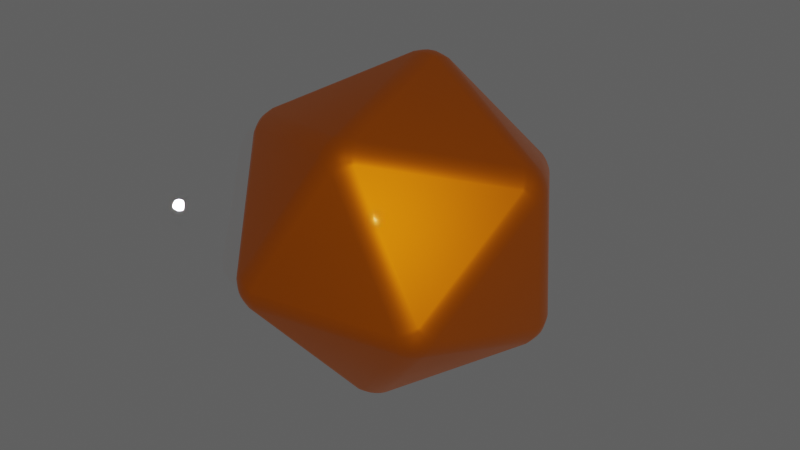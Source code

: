 # Source: d20_2.blend  (saved by Blender 3.6.11; exported with 4.5.12 LTS)
import bpy
from mathutils import Matrix  # noqa: F401  (used for matrix-valued properties, if any)

bpy.ops.wm.read_factory_settings(use_empty=True)
scene = bpy.context.scene
scene.name = 'd20'

# ---- collections
col_d20_uv_mesh = bpy.data.collections.new('d20_uv_mesh'); scene.collection.children.link(col_d20_uv_mesh)
col_camera = bpy.data.collections.new('Camera'); scene.collection.children.link(col_camera)

# ---- images (referenced by path relative to the original .blend; pixels are not part of the script)
import os
ASSET_DIR = os.environ.get("B2B_ASSET_DIR", "")  # directory of the original .blend (textures are referenced by path, not embedded)
HERE = os.path.dirname(os.path.abspath(__file__))  # packed textures are extracted next to this script under _unpacked/

def load_image(name, relpath, width, height, colorspace="sRGB"):
    """Load a texture the original file referenced (path relative to the .blend, or extracted next to this script)."""
    p = next((c for c in (os.path.join(HERE, relpath), os.path.join(ASSET_DIR, relpath)) if relpath and os.path.exists(c)), "")
    if p:
        img = bpy.data.images.load(p, check_existing=True)
        img.name = name
    else:  # same state as the original file: an image datablock whose file is absent (Cycles renders it pink)
        img = bpy.data.images.new(name, width, height)
        img.source = "FILE"
        img.filepath = "//" + (relpath or name)
    img.colorspace_settings.name = colorspace
    return img
img_uvtexturebuffer_png = load_image('uvTextureBuffer.png', 'uvTextureBuffer.png', 1024, 1024, 'sRGB')
img_normaltexturebuffer_png = load_image('normalTextureBuffer.png', 'normalTextureBuffer.png', 1024, 1024, 'sRGB')

# ---- materials (node trees are filled in below, after node groups)
mat_material_001 = bpy.data.materials.new('Material.001')
mat_material_003 = bpy.data.materials.new('Material.003')

# ---- node groups
ng_colorgroup = bpy.data.node_groups.new('ColorGroup', 'ShaderNodeTree')
_s = ng_colorgroup.interface.new_socket(name='Color', in_out='OUTPUT', socket_type='NodeSocketColor')
_s.default_value = (0.0, 0.0, 0.0, 0.0)
_s = ng_colorgroup.interface.new_socket(name='BW Color', in_out='INPUT', socket_type='NodeSocketFloat')
_s.default_value = 1.0
_s.min_value = -1e+04
_s.max_value = 1e+04
_s = ng_colorgroup.interface.new_socket(name='Color Black', in_out='INPUT', socket_type='NodeSocketColor')
_s = ng_colorgroup.interface.new_socket(name='Color White', in_out='INPUT', socket_type='NodeSocketColor')
_N = ng_colorgroup.nodes; _L = ng_colorgroup.links
n0 = _N.new('NodeGroupOutput'); n0.name = 'Group Output'; n0.location = (260, 11)
n1 = _N.new('ShaderNodeMapRange'); n1.name = 'Map Range'; n1.location = (-125, 268)
n1.inputs[2].default_value = 0.1
n2 = _N.new('ShaderNodeMapRange'); n2.name = 'Map Range.001'; n2.location = (-128, 12)
n2.inputs[2].default_value = 0.1
n3 = _N.new('ShaderNodeMapRange'); n3.name = 'Map Range.002'; n3.location = (-131, -246)
n3.inputs[2].default_value = 0.1
n4 = _N.new('ShaderNodeSeparateColor'); n4.name = 'Separate Color'; n4.location = (-578, -81)
n5 = _N.new('ShaderNodeSeparateColor'); n5.name = 'Separate Color.001'; n5.location = (-582, -280)
n6 = _N.new('NodeGroupInput'); n6.name = 'Group Input'; n6.location = (-1040, 75)
n7 = _N.new('ShaderNodeCombineColor'); n7.name = 'Combine Color'; n7.location = (78, 54)
_L.new(n1.outputs[0], n7.inputs[0])
_L.new(n3.outputs[0], n7.inputs[2])
_L.new(n2.outputs[0], n7.inputs[1])
_L.new(n6.outputs[0], n1.inputs[0])
_L.new(n6.outputs[0], n2.inputs[0])
_L.new(n6.outputs[0], n3.inputs[0])
_L.new(n7.outputs[0], n0.inputs[0])
_L.new(n6.outputs[1], n4.inputs[0])
_L.new(n4.outputs[0], n1.inputs[3])
_L.new(n4.outputs[1], n2.inputs[3])
_L.new(n4.outputs[2], n3.inputs[3])
_L.new(n6.outputs[2], n5.inputs[0])
_L.new(n5.outputs[0], n1.inputs[4])
_L.new(n5.outputs[1], n2.inputs[4])
_L.new(n5.outputs[2], n3.inputs[4])
n0.is_active_output = True

# ---- material node trees
mat_material_001.use_nodes = True; mat_material_001.node_tree.nodes.clear()
_N = mat_material_001.node_tree.nodes; _L = mat_material_001.node_tree.links
n0 = _N.new('ShaderNodeTexImage'); n0.name = 'Image Texture'; n0.location = (-890, 356)
n0.image = img_uvtexturebuffer_png
n1 = _N.new('NodeReroute'); n1.name = 'Reroute'; n1.location = (-556, 352)
n1.width = 16
n2 = _N.new('ShaderNodeOutputMaterial'); n2.name = 'Material Output'; n2.location = (1724, 410)
n3 = _N.new('ShaderNodeTexVoronoi'); n3.name = 'Voronoi Texture'; n3.location = (705, 101)
n4 = _N.new('ShaderNodeBsdfGlass'); n4.name = 'Glass BSDF'; n4.location = (1230, -18)
n4.distribution = 'BECKMANN'
n4.inputs[0].default_value = (0.0, 1.0, 0.1879, 1.0)
n4.inputs[2].default_value = 2.2
n5 = _N.new('ShaderNodeMix'); n5.name = 'Mix'; n5.location = (629, 881)
n5.mute = True
n5.data_type = 'RGBA'
n6 = _N.new('ShaderNodeTexImage'); n6.name = 'Image Texture.003'; n6.location = (-950, 7)
n6.image = img_normaltexturebuffer_png
n7 = _N.new('ShaderNodeBump'); n7.name = 'Bump'; n7.location = (69, -62)
n7.invert = True
n7.inputs[0].default_value = 0.5167
n7.inputs[1].default_value = 0.7
n7.inputs[2].default_value = 1.0
n8 = _N.new('ShaderNodeMix'); n8.name = 'BackgroundColorMix'; n8.location = (-144, 964)
n8.data_type = 'RGBA'
n9 = _N.new('ShaderNodeRGB'); n9.name = 'MainColor'; n9.location = (-601, 859)
n9.outputs[0].default_value = (0.1971, 0.2137, 0.3355, 1.0)
n10 = _N.new('ShaderNodeRGB'); n10.name = 'SplashColor'; n10.location = (-602, 628)
n10.outputs[0].default_value = (0.4666, 0.8996, 0.08425, 1.0)
n11 = _N.new('ShaderNodeHueSaturation'); n11.name = 'Hue/Saturation/Value.001'; n11.location = (-428, 843)
n11.inputs[1].default_value = 1.5
n12 = _N.new('ShaderNodeHueSaturation'); n12.name = 'Hue/Saturation/Value'; n12.location = (-367, 666)
n12.inputs[1].default_value = 1.5
n13 = _N.new('ShaderNodeHueSaturation'); n13.name = 'Hue/Saturation/Value.002'; n13.location = (49, 726)
n13.inputs[1].default_value = 1.5
n14 = _N.new('ShaderNodeRGB'); n14.name = 'TextColor'; n14.location = (-183, 650)
n14.outputs[0].default_value = (0.9699, 0.2047, 0.006346, 1.0)
n15 = _N.new('ShaderNodeGroup'); n15.name = 'ColorGroup'; n15.location = (294, 947)
n15.width = 243
n15.node_tree = ng_colorgroup
n16 = _N.new('ShaderNodeBsdfPrincipled'); n16.name = 'Principled BSDF'; n16.location = (1128, 808)
n16.distribution = 'GGX'
n16.subsurface_method = 'RANDOM_WALK_SKIN'
n16.inputs[1].default_value = 0.835
n16.inputs[2].default_value = 0.501
n16.inputs[3].default_value = 1.45
n16.inputs[11].default_value = 1.01
n16.inputs[13].default_value = 0.0
n16.inputs[19].default_value = 0.25
n16.inputs[20].default_value = 0.0
n16.inputs[27].default_value = (0.0754, 0.117, 0.8182, 1.0)
n17 = _N.new('ShaderNodeTexNoise'); n17.name = 'Musgrave Texture'; n17.location = (-657, 1141)
n17.width = 150
n17.normalize = False
n17.inputs[2].default_value = 20.3
n17.inputs[3].default_value = 0.69
n17.inputs[4].default_value = 6.857
n17.inputs[5].default_value = 0.23
n17.inputs[6].default_value = -0.11
n18 = _N.new('ShaderNodeCombineXYZ'); n18.name = 'Combine XYZ'; n18.location = (-857, 1078)
n18.inputs[0].default_value = -0.5
n18.inputs[1].default_value = 9.9
n18.inputs[2].default_value = 4.7
n19 = _N.new('ShaderNodeMapRange'); n19.name = 'Transmision Range'; n19.location = (-7, 226)
n19.inputs[3].default_value = 0.4303
n19.inputs[4].default_value = 0.0
n20 = _N.new('NodeReroute'); n20.name = 'Reroute.001'; n20.location = (-152, 351)
n20.width = 16
n21 = _N.new('NodeReroute'); n21.name = 'Reroute.002'; n21.location = (-529, -72)
n21.width = 16
n22 = _N.new('ShaderNodeMath'); n22.name = 'Math.001'; n22.location = (-516, -419)
n22.mute = True
n22.operation = 'MULTIPLY'
n22.use_clamp = True
n22.inputs[0].default_value = 1.0
n23 = _N.new('ShaderNodeTexVoronoi'); n23.name = 'Voronoi Texture.001'; n23.location = (-805, -459)
n23.mute = True
n23.inputs[2].default_value = -6.0
n24 = _N.new('ShaderNodeMapRange'); n24.name = 'Map Range'; n24.location = (-315, -339)
n24.mute = True
n24.inputs[2].default_value = 29.0
n24.inputs[4].default_value = -0.51
n25 = _N.new('ShaderNodeMath'); n25.name = 'Math'; n25.location = (-97, -235)
n25.mute = True
_L.new(n7.outputs[0], n16.inputs[5])
_L.new(n0.outputs[0], n1.inputs[0])
_L.new(n4.outputs[0], n2.inputs[1])
_L.new(n7.outputs[0], n4.inputs[3])
_L.new(n16.outputs[0], n2.inputs[0])
_L.new(n1.outputs[0], n20.inputs[0])
_L.new(n20.outputs[0], n19.inputs[0])
_L.new(n3.outputs[1], n4.inputs[1])
_L.new(n17.outputs[0], n8.inputs[0])
_L.new(n5.outputs[2], n16.inputs[0])
_L.new(n6.outputs[0], n21.inputs[0])
_L.new(n15.outputs[0], n5.inputs[6])
_L.new(n8.outputs[2], n15.inputs[1])
_L.new(n11.outputs[0], n8.inputs[6])
_L.new(n10.outputs[0], n12.inputs[4])
_L.new(n9.outputs[0], n11.inputs[4])
_L.new(n14.outputs[0], n13.inputs[4])
_L.new(n13.outputs[0], n15.inputs[2])
_L.new(n12.outputs[0], n8.inputs[7])
_L.new(n19.outputs[0], n16.inputs[18])
_L.new(n20.outputs[0], n15.inputs[0])
_L.new(n24.outputs[0], n25.inputs[1])
_L.new(n21.outputs[0], n25.inputs[0])
_L.new(n25.outputs[0], n7.inputs[3])
_L.new(n22.outputs[0], n24.inputs[0])
_L.new(n23.outputs[0], n22.inputs[1])
n2.is_active_output = True
mat_material_003.use_nodes = True; mat_material_003.node_tree.nodes.clear()
_N = mat_material_003.node_tree.nodes; _L = mat_material_003.node_tree.links
n0 = _N.new('ShaderNodeOutputMaterial'); n0.name = 'Material Output'; n0.location = (300, 300)
n1 = _N.new('ShaderNodeBsdfPrincipled'); n1.name = 'Principled BSDF'; n1.location = (-3, 312)
n1.distribution = 'GGX'
n1.subsurface_method = 'RANDOM_WALK_SKIN'
n1.inputs[2].default_value = 0.0
n1.inputs[3].default_value = 1.45
n1.inputs[8].default_value = 1.0
n1.inputs[10].default_value = 1.0
n1.inputs[11].default_value = 1.01
n1.inputs[13].default_value = 0.0
n1.inputs[18].default_value = 1.0
n1.inputs[20].default_value = 0.0
n1.inputs[27].default_value = (0.0, 0.0, 0.0, 1.0)
n1.inputs[28].default_value = 1.0
n2 = _N.new('ShaderNodeCombineColor'); n2.name = 'Combine Color'; n2.location = (-216, 274)
n3 = _N.new('ShaderNodeTexVoronoi'); n3.name = 'Voronoi Texture'; n3.location = (-735, -109)
n3.distance = 'CHEBYCHEV'
n3.feature = 'F2'
n3.inputs[2].default_value = 44.6
n4 = _N.new('ShaderNodeTexVoronoi'); n4.name = 'Voronoi Texture.001'; n4.location = (-788, 181)
n4.distance = 'CHEBYCHEV'
n4.feature = 'F2'
n4.inputs[2].default_value = 44.6
n5 = _N.new('ShaderNodeTexVoronoi'); n5.name = 'Voronoi Texture.002'; n5.location = (-764, 473)
n5.distance = 'CHEBYCHEV'
n5.feature = 'F2'
n5.inputs[2].default_value = 44.6
n6 = _N.new('ShaderNodeMix'); n6.name = 'Mix'; n6.location = (-173, 192)
n6.data_type = 'RGBA'
n6.inputs[0].default_value = 1.0
n6.inputs[7].default_value = (0.8, 0.8, 0.8, 1.0)
_L.new(n1.outputs[0], n0.inputs[0])
_L.new(n3.outputs[0], n2.inputs[2])
_L.new(n4.outputs[0], n2.inputs[1])
_L.new(n5.outputs[0], n2.inputs[0])
_L.new(n2.outputs[0], n6.inputs[6])
_L.new(n6.outputs[2], n1.inputs[0])
n0.is_active_output = True

# ---- world
world_world_001 = bpy.data.worlds.new('World.001'); scene.world = world_world_001
world_world_001.use_nodes = True; world_world_001.node_tree.nodes.clear()
_N = world_world_001.node_tree.nodes; _L = world_world_001.node_tree.links
n0 = _N.new('ShaderNodeOutputWorld'); n0.name = 'World Output'; n0.location = (300, 300)
n1 = _N.new('ShaderNodeTexWave'); n1.name = 'Wave Texture'; n1.location = (-407, 350)
n1.wave_type = 'RINGS'
n1.rings_direction = 'SPHERICAL'
n2 = _N.new('ShaderNodeBackground'); n2.name = 'Background'; n2.location = (10, 300)
n2.inputs[0].default_value = (0.07006, 0.07006, 0.07006, 1.0)
n2.inputs[1].default_value = 1.5
n3 = _N.new('ShaderNodeTexMagic'); n3.name = 'Magic Texture'; n3.location = (-233, 225)
n3.turbulence_depth = 1
n3.inputs[2].default_value = 29.0
_L.new(n2.outputs[0], n0.inputs[0])
n0.is_active_output = True
world_world_001.use_sun_shadow = False
world_world_001.sun_shadow_jitter_overblur = 0.0

# ---- cameras
cam_camera_001 = bpy.data.cameras.new('Camera.001')

# ---- lights
light_spot = bpy.data.lights.new('Spot', 'SPOT')
light_spot.color = (0.9923, 1.0, 0.8697)
light_spot.transmission_factor = 0.0
light_spot.energy = 1.0
light_spot.shadow_soft_size = 23.6
light_spot.shadow_maximum_resolution = 0.006
light_spot.use_absolute_resolution = True
light_spot.spot_blend = 0.138
light_spot.spot_size = 1.243
light_point = bpy.data.lights.new('Point', 'SUN')
light_point.transmission_factor = 0.0
light_point.energy = 1.0
light_point.shadow_soft_size = 2.16

# ---- meshes
me_icosphere_001 = bpy.data.meshes.new('Icosphere.001')
me_icosphere_001.from_pydata([(0.0, 0.0, -1.0), (0.7236, -0.5257, -0.4472), (-0.2764, -0.8506, -0.4472), (-0.8944, 0.0, -0.4472), (-0.2764, 0.8506, -0.4472), (0.7236, 0.5257, -0.4472), (0.2764, -0.8506, 0.4472), (-0.7236, -0.5257, 0.4472), (-0.7236, 0.5257, 0.4472), (0.2764, 0.8506, 0.4472), (0.8944, 0.0, 0.4472), (0.0, 0.0, 1.0)], [], [(0, 1, 2), (1, 0, 5), (0, 2, 3), (0, 3, 4), (0, 4, 5), (1, 5, 10), (2, 1, 6), (3, 2, 7), (4, 3, 8), (5, 4, 9), (1, 10, 6), (2, 6, 7), (3, 7, 8), (4, 8, 9), (5, 9, 10), (6, 10, 11), (7, 6, 11), (8, 7, 11), (9, 8, 11), (10, 9, 11)])
me_icosphere_001.polygons.foreach_set('use_smooth', [True] * 20)
_uv = me_icosphere_001.uv_layers.new(name='UVMap')
_uv.uv.foreach_set('vector', [0.2012, 0.02337, 0.2971, 0.3146, 0.1054, 0.3146, 0.2971, 0.3146, 0.393, 0.02337, 0.4888, 0.3146, 0.9681, 0.02337, 1.064, 0.3146, 0.8723, 0.3146, 0.7764, 0.02337, 0.8723, 0.3146, 0.6805, 0.3146, 0.5847, 0.02337, 0.6805, 0.3146, 0.4888, 0.3146, 0.2971, 0.3146, 0.4888, 0.3146, 0.393, 0.6058, 0.1054, 0.3146, 0.2971, 0.3146, 0.2012, 0.6058, 0.8723, 0.3146, 1.064, 0.3146, 0.9681, 0.6058, 0.6805, 0.3146, 0.8723, 0.3146, 0.7764, 0.6058, 0.4888, 0.3146, 0.6805, 0.3146, 0.5847, 0.6058, 0.2971, 0.3146, 0.393, 0.6058, 0.2012, 0.6058, 0.1054, 0.3146, 0.2012, 0.6058, 0.009519, 0.6058, 0.8723, 0.3146, 0.9681, 0.6058, 0.7764, 0.6058, 0.6805, 0.3146, 0.7764, 0.6058, 0.5847, 0.6058, 0.4888, 0.3146, 0.5847, 0.6058, 0.393, 0.6058, 0.2012, 0.6058, 0.393, 0.6058, 0.2971, 0.897, 0.009519, 0.6058, 0.2012, 0.6058, 0.1054, 0.897, 0.7764, 0.6058, 0.9681, 0.6058, 0.8723, 0.897, 0.5847, 0.6058, 0.7764, 0.6058, 0.6805, 0.897, 0.393, 0.6058, 0.5847, 0.6058, 0.4888, 0.897])
me_icosphere_001.materials.append(mat_material_001)
me_icosphere_001.update()
me_plane = bpy.data.meshes.new('Plane')
me_plane.from_pydata([(-1.0, -1.0, 0.0), (1.0, -1.0, 0.0), (-1.0, 1.0, 0.0), (1.0, 1.0, 0.0)], [], [(0, 1, 3, 2)])
_uv = me_plane.uv_layers.new(name='UVMap')
_uv.uv.foreach_set('vector', [0.0, 0.0, 1.0, 0.0, 1.0, 1.0, 0.0, 1.0])
me_plane.materials.append(mat_material_003)
me_plane.update()

# ---- objects
ob_rotater = bpy.data.objects.new('rotater', me_icosphere_001)
ob_camera = bpy.data.objects.new('Camera', None)
ob_light = bpy.data.objects.new('Light', None)
ob_camera_002 = bpy.data.objects.new('Camera.002', cam_camera_001)
ob_spot = bpy.data.objects.new('Spot', light_spot)
ob_plane = bpy.data.objects.new('Plane', me_plane)
ob_point = bpy.data.objects.new('Point', light_point)

# ---- transforms, parenting, visibility, modifiers, constraints
ob_rotater.location = (0.0, 0.0, 0.0)
ob_rotater.rotation_euler = (-0.422, 2.628, -1.369)
ob_rotater.scale = (1.0, 1.0, 1.0)
_m = ob_rotater.modifiers.new('Bevel', 'BEVEL')
_m.width = 0.06636
_m.width_pct = 0.06636
_m.segments = 7
_m.angle_limit = 0.0
ob_camera.location = (0.0, 0.0, 0.0)
ob_camera.rotation_euler = (-0.01781, -0.1967, 0.03752)
ob_camera.empty_display_type = 'ARROWS'
ob_light.location = (0.0, 0.0, 0.0)
ob_light.rotation_euler = (-0.0904, -0.1738, 4.207)
ob_light.empty_display_type = 'ARROWS'
ob_camera_002.parent = ob_camera
ob_camera_002.location = (0.0, 0.0, 6.0)
ob_spot.parent = ob_light
ob_spot.location = (0.0, 0.0, 4.687)
ob_plane.location = (0.0, 0.0, -0.7946)
ob_plane.scale = (7.672, 7.672, 7.672)
ob_point.location = (0.0, 0.0, 10.36)

# ---- collection membership
col_d20_uv_mesh.objects.link(ob_rotater)
col_camera.objects.link(ob_camera)
col_camera.objects.link(ob_light)
col_camera.objects.link(ob_camera_002)
col_camera.objects.link(ob_spot)
col_camera.objects.link(ob_plane)
col_camera.objects.link(ob_point)

# ---- scene / render settings (as saved in the file)
scene.camera = ob_camera_002
scene.frame_start = 0; scene.frame_end = 19; scene.frame_set(5)
scene.render.engine = 'CYCLES'
scene.render.image_settings.exr_codec = 'NONE'
scene.render.simplify_subdivision_render = 0
scene.render.simplify_child_particles_render = 0.0
scene.cycles.sampling_pattern = 'TABULATED_SOBOL'
scene.eevee.use_shadows = False
scene.view_settings.view_transform = 'Filmic'
bpy.context.view_layer.update()
